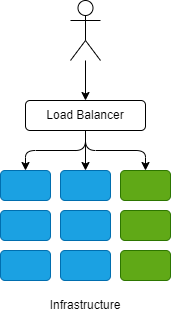

The diagram above was exported from draw.io. Its source (the exported page's mxGraphModel, read from the mxfile embedded in the PNG):
<mxGraphModel dx="174" dy="361" grid="1" gridSize="10" guides="1" tooltips="1" connect="1" arrows="1" fold="1" page="1" pageScale="1" pageWidth="850" pageHeight="1100" math="0" shadow="0">
  <root>
    <mxCell id="0" />
    <mxCell id="1" parent="0" />
    <mxCell id="4" value="" style="edgeStyle=none;html=1;" parent="1" source="2" target="3" edge="1">
      <mxGeometry relative="1" as="geometry" />
    </mxCell>
    <mxCell id="2" value="" style="shape=umlActor;verticalLabelPosition=bottom;verticalAlign=top;html=1;outlineConnect=0;" parent="1" vertex="1">
      <mxGeometry x="110" y="50" width="30" height="60" as="geometry" />
    </mxCell>
    <mxCell id="3" value="Load Balancer" style="rounded=1;whiteSpace=wrap;html=1;" parent="1" vertex="1">
      <mxGeometry x="65" y="150" width="120" height="30" as="geometry" />
    </mxCell>
    <mxCell id="5" value="" style="rounded=1;whiteSpace=wrap;html=1;fillColor=#1ba1e2;fontColor=#ffffff;strokeColor=#006EAF;" parent="1" vertex="1">
      <mxGeometry x="40" y="220" width="50" height="30" as="geometry" />
    </mxCell>
    <mxCell id="6" value="" style="rounded=1;whiteSpace=wrap;html=1;fillColor=#1ba1e2;fontColor=#ffffff;strokeColor=#006EAF;" parent="1" vertex="1">
      <mxGeometry x="40" y="260" width="50" height="30" as="geometry" />
    </mxCell>
    <mxCell id="7" value="" style="rounded=1;whiteSpace=wrap;html=1;fillColor=#1ba1e2;fontColor=#ffffff;strokeColor=#006EAF;" parent="1" vertex="1">
      <mxGeometry x="40" y="300" width="50" height="30" as="geometry" />
    </mxCell>
    <mxCell id="8" value="" style="rounded=1;whiteSpace=wrap;html=1;fillColor=#1ba1e2;fontColor=#ffffff;strokeColor=#006EAF;" parent="1" vertex="1">
      <mxGeometry x="100" y="220" width="50" height="30" as="geometry" />
    </mxCell>
    <mxCell id="9" value="" style="rounded=1;whiteSpace=wrap;html=1;fillColor=#1ba1e2;fontColor=#ffffff;strokeColor=#006EAF;" parent="1" vertex="1">
      <mxGeometry x="100" y="260" width="50" height="30" as="geometry" />
    </mxCell>
    <mxCell id="10" value="" style="rounded=1;whiteSpace=wrap;html=1;fillColor=#1ba1e2;fontColor=#ffffff;strokeColor=#006EAF;" parent="1" vertex="1">
      <mxGeometry x="100" y="300" width="50" height="30" as="geometry" />
    </mxCell>
    <mxCell id="11" value="" style="rounded=1;whiteSpace=wrap;html=1;fillColor=#60a917;fontColor=#ffffff;strokeColor=#2D7600;" parent="1" vertex="1">
      <mxGeometry x="160" y="220" width="50" height="30" as="geometry" />
    </mxCell>
    <mxCell id="12" value="" style="rounded=1;whiteSpace=wrap;html=1;fillColor=#60a917;fontColor=#ffffff;strokeColor=#2D7600;" parent="1" vertex="1">
      <mxGeometry x="160" y="260" width="50" height="30" as="geometry" />
    </mxCell>
    <mxCell id="13" value="" style="rounded=1;whiteSpace=wrap;html=1;fillColor=#60a917;fontColor=#ffffff;strokeColor=#2D7600;" parent="1" vertex="1">
      <mxGeometry x="160" y="300" width="50" height="30" as="geometry" />
    </mxCell>
    <mxCell id="15" value="" style="endArrow=classic;html=1;exitX=0.5;exitY=1;exitDx=0;exitDy=0;entryX=0.5;entryY=0;entryDx=0;entryDy=0;" parent="1" source="3" target="8" edge="1">
      <mxGeometry width="50" height="50" relative="1" as="geometry">
        <mxPoint x="130" y="250" as="sourcePoint" />
        <mxPoint x="180" y="200" as="targetPoint" />
      </mxGeometry>
    </mxCell>
    <mxCell id="16" value="" style="endArrow=classic;html=1;exitX=0.5;exitY=1;exitDx=0;exitDy=0;entryX=0.5;entryY=0;entryDx=0;entryDy=0;edgeStyle=orthogonalEdgeStyle;" parent="1" source="3" target="11" edge="1">
      <mxGeometry width="50" height="50" relative="1" as="geometry">
        <mxPoint x="135" y="190" as="sourcePoint" />
        <mxPoint x="135" y="230" as="targetPoint" />
      </mxGeometry>
    </mxCell>
    <mxCell id="17" value="" style="endArrow=classic;html=1;exitX=0.5;exitY=1;exitDx=0;exitDy=0;entryX=0.5;entryY=0;entryDx=0;entryDy=0;edgeStyle=orthogonalEdgeStyle;" parent="1" source="3" target="5" edge="1">
      <mxGeometry width="50" height="50" relative="1" as="geometry">
        <mxPoint x="135" y="190" as="sourcePoint" />
        <mxPoint x="195" y="230" as="targetPoint" />
      </mxGeometry>
    </mxCell>
    <mxCell id="18" value="Infrastructure" style="text;html=1;strokeColor=none;fillColor=none;align=center;verticalAlign=middle;whiteSpace=wrap;rounded=0;" parent="1" vertex="1">
      <mxGeometry x="95" y="340" width="60" height="30" as="geometry" />
    </mxCell>
  </root>
</mxGraphModel>